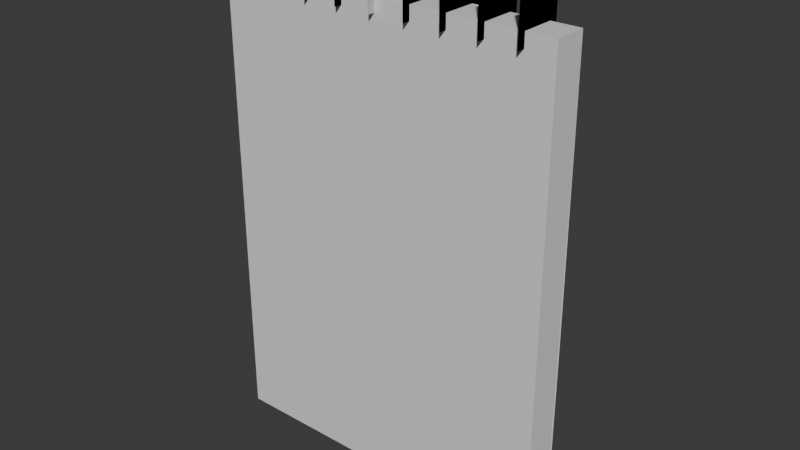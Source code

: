 # Source: notepad.blend  (saved by Blender 4.2.66; exported with 4.5.12 LTS)
import bpy
from mathutils import Matrix  # noqa: F401  (used for matrix-valued properties, if any)

bpy.ops.wm.read_factory_settings(use_empty=True)
scene = bpy.context.scene
scene.name = 'Scene'

# ---- collections
col_collection = bpy.data.collections.new('Collection'); scene.collection.children.link(col_collection)

# ---- materials (node trees are filled in below, after node groups)
mat_material = bpy.data.materials.new('Material')
mat_material.alpha_threshold = 0.0
mat_material.use_transparent_shadow = False
mat_material.roughness = 0.5
mat_material.line_color = (0.0, 0.0, 0.0, 1.0)

# ---- material node trees
mat_material.use_nodes = True; mat_material.node_tree.nodes.clear()
_N = mat_material.node_tree.nodes; _L = mat_material.node_tree.links
n0 = _N.new('ShaderNodeOutputMaterial'); n0.name = 'Material Output'; n0.location = (300, 300)
n1 = _N.new('ShaderNodeBsdfPrincipled'); n1.name = 'Principled BSDF'; n1.location = (10, 300)
n1.inputs[3].default_value = 1.45
_L.new(n1.outputs[0], n0.inputs[0])
n0.is_active_output = True

# ---- world
world_world = bpy.data.worlds.new('World'); scene.world = world_world
world_world.use_nodes = True; world_world.node_tree.nodes.clear()
_N = world_world.node_tree.nodes; _L = world_world.node_tree.links
n0 = _N.new('ShaderNodeOutputWorld'); n0.name = 'World Output'; n0.location = (300, 300)
n1 = _N.new('ShaderNodeBackground'); n1.name = 'Background'; n1.location = (10, 300)
n1.inputs[0].default_value = (0.05088, 0.05088, 0.05088, 1.0)
_L.new(n1.outputs[0], n0.inputs[0])
n0.is_active_output = True
world_world.color = (0.05088, 0.05088, 0.05088)
world_world.sun_shadow_jitter_overblur = 0.0

# ---- meshes
me_cube = bpy.data.meshes.new('Cube')
me_cube.from_pydata([(1.0, 1.0, 1.0), (1.0, 1.0, -1.0), (1.0, -1.0, 1.0), (1.0, -1.0, -1.0), (-1.0, 1.0, 1.0), (-1.0, 1.0, -1.0), (-1.0, -1.0, 1.0), (-1.0, -1.0, -1.0), (1.0, 1.0, 1.0), (1.0, 1.114, -1.0), (-1.0, 1.0, 1.0), (-1.0, 3.332, -1.0), (1.0, 1.114, -0.1723), (1.0, 1.114, -0.5245), (0.8999, 1.114, -1.0), (-0.02111, 1.319, -1.0), (-1.0, 1.114, 0.4673), (-1.0, 1.114, 0.362), (-1.0, 1.114, 0.2173), (-1.0, 1.114, 0.05045), (-0.378, 1.804, -1.0), (-1.0, 1.31, -0.2758), (-0.7588, 2.637, -1.0), (-1.0, 2.323, -0.7303), (2.373e-08, -1.509, 1.156), (4.889e-08, -1.509, 0.943), (2.373e-08, 1.509, 1.156), (4.889e-08, 1.509, 0.943), (0.2089, -1.509, 1.156), (0.2089, -1.509, 0.943), (0.2089, 1.509, 1.156), (0.2089, 1.509, 0.943), (-0.2089, -1.509, 1.156), (-0.2089, -1.509, 0.943), (-0.2089, 1.509, 1.156), (-0.2089, 1.509, 0.943), (0.6268, -1.509, 1.156), (0.6268, -1.509, 0.943), (0.6268, 1.509, 1.156), (0.6268, 1.509, 0.943), (0.8357, -1.509, 1.156), (0.8357, -1.509, 0.943), (0.8357, 1.509, 1.156), (0.8357, 1.509, 0.943), (0.4179, -1.509, 1.156), (0.4179, -1.509, 0.943), (0.4179, 1.509, 1.156), (0.4179, 1.509, 0.943), (-0.6268, -1.509, 1.156), (-0.6268, -1.509, 0.943), (-0.6268, 1.509, 1.156), (-0.6268, 1.509, 0.943), (-0.4179, -1.509, 1.156), (-0.4179, -1.509, 0.943), (-0.4179, 1.509, 1.156), (-0.4179, 1.509, 0.943), (-0.8357, -1.509, 1.156), (-0.8357, -1.509, 0.943), (-0.8357, 1.509, 1.156), (-0.8357, 1.509, 0.943), (1.267e-07, 1.509, 1.156), (1.016e-07, 1.509, 0.943), (8.278e-08, -1.509, 1.156), (5.762e-08, -1.509, 0.943), (-0.2089, 1.509, 1.156), (-0.2089, 1.509, 0.943), (-0.2089, -1.509, 1.156), (-0.2089, -1.509, 0.943), (0.2089, 1.509, 1.156), (0.2089, 1.509, 0.943), (0.2089, -1.509, 1.156), (0.2089, -1.509, 0.943), (-0.6268, 1.509, 1.156), (-0.6268, 1.509, 0.943), (-0.6268, -1.509, 1.156), (-0.6268, -1.509, 0.943), (-0.8357, 1.509, 1.156), (-0.8357, 1.509, 0.943), (-0.8357, -1.509, 1.156), (-0.8357, -1.509, 0.943), (-0.4179, 1.509, 1.156), (-0.4179, 1.509, 0.943), (-0.4179, -1.509, 1.156), (-0.4179, -1.509, 0.943), (0.6268, 1.509, 1.156), (0.6268, 1.509, 0.943), (0.6268, -1.509, 1.156), (0.6268, -1.509, 0.943), (0.4179, 1.509, 1.156), (0.4179, 1.509, 0.943), (0.4179, -1.509, 1.156), (0.4179, -1.509, 0.943), (0.8357, 1.509, 1.156), (0.8357, 1.509, 0.943), (0.8357, -1.509, 1.156), (0.8357, -1.509, 0.943)], [], [(0, 4, 6, 2), (3, 2, 6, 7), (7, 6, 4, 5), (5, 1, 3, 7), (1, 0, 2, 3), (5, 4, 0, 1), (11, 23, 22), (15, 19, 18, 14), (14, 18, 17, 13, 9), (13, 17, 16, 12), (12, 16, 10, 8), (20, 21, 19, 15), (22, 23, 21, 20), (24, 25, 27, 26), (28, 29, 31, 30), (32, 33, 35, 34), (36, 37, 39, 38), (40, 41, 43, 42), (44, 45, 47, 46), (48, 49, 51, 50), (52, 53, 55, 54), (56, 57, 59, 58), (60, 61, 63, 62), (64, 65, 67, 66), (68, 69, 71, 70), (72, 73, 75, 74), (76, 77, 79, 78), (80, 81, 83, 82), (84, 85, 87, 86), (88, 89, 91, 90), (92, 93, 95, 94)])
me_cube.polygons.foreach_set('use_smooth', [0, 0, 0, 0, 0, 0, 1, 1, 1, 1, 1, 1, 1, 0, 0, 0, 0, 0, 0, 0, 0, 0, 0, 0, 0, 0, 0, 0, 0, 0, 0])
_uv = me_cube.uv_layers.new(name='UVMap')
_uv.uv.foreach_set('vector', [0.4495, 0.5, 0.6555, 0.5, 0.6555, 0.7367, 0.4495, 0.7367, 0.2435, 0.7367, 0.4495, 0.7367, 0.4495, 0.9734, 0.2435, 0.9734, 0.2435, 0.02659, 0.4495, 0.02659, 0.4495, 0.2633, 0.2435, 0.2633, 0.03752, 0.5, 0.2435, 0.5, 0.2435, 0.7367, 0.03752, 0.7367, 0.2435, 0.5, 0.4495, 0.5, 0.4495, 0.7367, 0.2435, 0.7367, 0.2435, 0.2633, 0.4495, 0.2633, 0.4495, 0.5, 0.2435, 0.5, 0.7679, 0.6829, 0.7972, 0.6829, 0.7679, 0.7158, 0.7679, 0.8163, 0.882, 0.6829, 0.9002, 0.6829, 0.7679, 0.9419, 0.7679, 0.9419, 0.9002, 0.6829, 0.9159, 0.6829, 0.8195, 0.9555, 0.7679, 0.9555, 0.8195, 0.9555, 0.9159, 0.6829, 0.9273, 0.6829, 0.8578, 0.9555, 0.8578, 0.9555, 0.9273, 0.6829, 0.9852, 0.6829, 0.9852, 0.9555, 0.7679, 0.7677, 0.8466, 0.6829, 0.882, 0.6829, 0.7679, 0.8163, 0.7679, 0.7158, 0.7972, 0.6829, 0.8466, 0.6829, 0.7679, 0.7677, 0.02219, 0.7849, 0.2058, 0.7849, 0.2058, 0.9685, 0.02219, 0.9685, 0.02219, 0.7849, 0.2058, 0.7849, 0.2058, 0.9685, 0.02219, 0.9685, 0.02219, 0.7849, 0.2058, 0.7849, 0.2058, 0.9685, 0.02219, 0.9685, 0.02219, 0.7849, 0.2058, 0.7849, 0.2058, 0.9685, 0.02219, 0.9685, 0.02219, 0.7849, 0.2058, 0.7849, 0.2058, 0.9685, 0.02219, 0.9685, 0.02219, 0.7849, 0.2058, 0.7849, 0.2058, 0.9685, 0.02219, 0.9685, 0.02219, 0.7849, 0.2058, 0.7849, 0.2058, 0.9685, 0.02219, 0.9685, 0.02219, 0.7849, 0.2058, 0.7849, 0.2058, 0.9685, 0.02219, 0.9685, 0.02219, 0.7849, 0.2058, 0.7849, 0.2058, 0.9685, 0.02219, 0.9685, 0.02219, 0.7849, 0.2058, 0.7849, 0.2058, 0.9685, 0.02219, 0.9685, 0.02219, 0.7849, 0.2058, 0.7849, 0.2058, 0.9685, 0.02219, 0.9685, 0.02219, 0.7849, 0.2058, 0.7849, 0.2058, 0.9685, 0.02219, 0.9685, 0.02219, 0.7849, 0.2058, 0.7849, 0.2058, 0.9685, 0.02219, 0.9685, 0.02219, 0.7849, 0.2058, 0.7849, 0.2058, 0.9685, 0.02219, 0.9685, 0.02219, 0.7849, 0.2058, 0.7849, 0.2058, 0.9685, 0.02219, 0.9685, 0.02219, 0.7849, 0.2058, 0.7849, 0.2058, 0.9685, 0.02219, 0.9685, 0.02219, 0.7849, 0.2058, 0.7849, 0.2058, 0.9685, 0.02219, 0.9685, 0.02219, 0.7849, 0.2058, 0.7849, 0.2058, 0.9685, 0.02219, 0.9685])
me_cube.materials.append(mat_material)
me_cube.use_mirror_vertex_groups = False
me_cube.update()

# ---- objects
ob_cube = bpy.data.objects.new('Cube', me_cube)

# ---- transforms, parenting, visibility, modifiers, constraints
ob_cube.location = (0.0, 0.0, 0.0)
ob_cube.scale = (0.1546, 0.01491, 0.2112)
ob_cube.lock_rotations_4d = False
ob_cube.empty_display_type = 'ARROWS'
ob_cube.lineart.crease_threshold = 0.0

# ---- collection membership
col_collection.objects.link(ob_cube)

# ---- scene / render settings (as saved in the file)
scene.frame_start = 1; scene.frame_end = 250; scene.frame_set(1)
scene.render.engine = 'BLENDER_EEVEE_NEXT'
bpy.context.view_layer.update()

# ---- added for rendering (the .blend has no active camera and no usable light): camera, sun
cam_auto = bpy.data.cameras.new('AutoCamera')
cam_auto.lens = 50.0
cam_auto.sensor_width = 36.0
cam_auto.clip_end = 1000.0
ob_auto_camera = bpy.data.objects.new('AutoCamera', cam_auto)
scene.collection.objects.link(ob_auto_camera)
ob_auto_camera.location = (0.513656, -0.602792, 0.427397)
ob_auto_camera.rotation_euler = (1.09748, -7.21219e-08, 0.694738)
scene.camera = ob_auto_camera
light_auto_sun = bpy.data.lights.new('AutoSun', 'SUN')
light_auto_sun.energy = 3.0
light_auto_sun.angle = 0.0523599
ob_auto_sun = bpy.data.objects.new('AutoSun', light_auto_sun)
scene.collection.objects.link(ob_auto_sun)
ob_auto_sun.rotation_euler = (0.872665, 0.174533, 0.523599)
bpy.context.view_layer.update()

